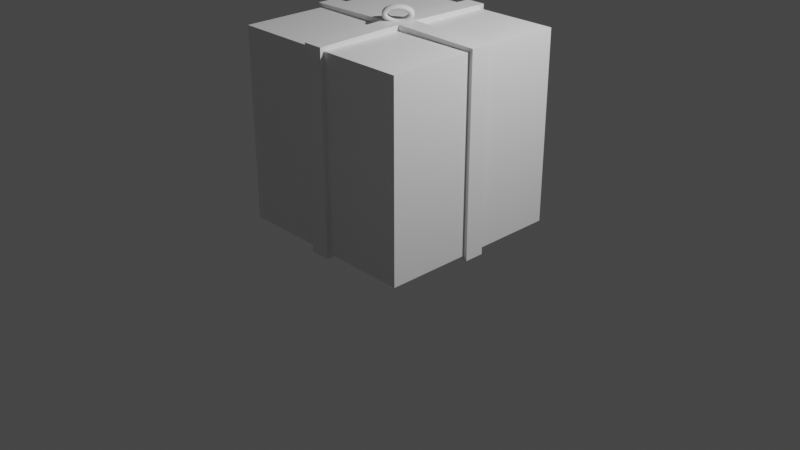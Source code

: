 # Source: Gift.blend  (saved by Blender 2.93.21; exported with 4.5.12 LTS)
import bpy
from mathutils import Matrix  # noqa: F401  (used for matrix-valued properties, if any)

bpy.ops.wm.read_factory_settings(use_empty=True)
scene = bpy.context.scene
scene.name = 'Scene'

# ---- collections
col_collection = bpy.data.collections.new('Collection'); scene.collection.children.link(col_collection)

# ---- materials (node trees are filled in below, after node groups)
mat_material = bpy.data.materials.new('Material')
mat_material.alpha_threshold = 0.0
mat_material.use_transparent_shadow = False
mat_material.line_color = (0.0, 0.0, 0.0, 1.0)

# ---- material node trees
mat_material.use_nodes = True; mat_material.node_tree.nodes.clear()
_N = mat_material.node_tree.nodes; _L = mat_material.node_tree.links
n0 = _N.new('ShaderNodeOutputMaterial'); n0.name = 'Material Output'; n0.location = (300, 300)
n1 = _N.new('ShaderNodeBsdfPrincipled'); n1.name = 'Principled BSDF'; n1.location = (10, 300)
n1.distribution = 'GGX'
n1.subsurface_method = 'BURLEY'
n1.inputs[2].default_value = 0.4
n1.inputs[3].default_value = 1.45
n1.inputs[27].default_value = (0.0, 0.0, 0.0, 1.0)
n1.inputs[28].default_value = 1.0
_L.new(n1.outputs[0], n0.inputs[0])
n0.is_active_output = True

# ---- world
world_world = bpy.data.worlds.new('World'); scene.world = world_world
world_world.use_nodes = True; world_world.node_tree.nodes.clear()
_N = world_world.node_tree.nodes; _L = world_world.node_tree.links
n0 = _N.new('ShaderNodeOutputWorld'); n0.name = 'World Output'; n0.location = (300, 300)
n1 = _N.new('ShaderNodeBackground'); n1.name = 'Background'; n1.location = (10, 300)
n1.inputs[0].default_value = (0.05088, 0.05088, 0.05088, 1.0)
_L.new(n1.outputs[0], n0.inputs[0])
n0.is_active_output = True
world_world.color = (0.05088, 0.05088, 0.05088)
world_world.use_sun_shadow = False
world_world.sun_shadow_jitter_overblur = 0.0

# ---- cameras
cam_camera = bpy.data.cameras.new('Camera')
cam_camera.clip_end = 100.0
cam_camera.ortho_scale = 7.314

# ---- lights
light_light = bpy.data.lights.new('Light', 'POINT')
light_light.transmission_factor = 0.0
light_light.energy = 1000.0
light_light.shadow_soft_size = 0.1
light_light.shadow_maximum_resolution = 0.006
light_light.use_absolute_resolution = True

# ---- meshes
me_cube = bpy.data.meshes.new('Cube')
me_cube.from_pydata([(1.0, 1.0, 1.0), (1.0, 1.0, -1.0), (1.0, -1.0, 1.0), (1.0, -1.0, -1.0), (-1.0, 1.0, 1.0), (-1.0, 1.0, -1.0), (-1.0, -1.0, 1.0), (-1.0, -1.0, -1.0), (0.1054, 1.0, -1.0), (-0.1054, 1.0, -1.0), (0.1054, -1.0, 1.0), (-0.1054, -1.0, 1.0), (0.1054, -1.0, -1.0), (-0.1054, -1.0, -1.0), (-0.1054, 1.0, 1.0), (0.1054, 1.0, 1.0), (-1.0, -0.1054, -1.0), (-1.0, 0.1054, -1.0), (1.0, -0.1054, 1.0), (1.0, 0.1054, 1.0), (-1.0, -0.1054, 1.0), (-1.0, 0.1054, 1.0), (1.0, -0.1054, -1.0), (1.0, 0.1054, -1.0), (0.1054, -0.1054, -1.0), (-0.1054, -0.1054, -1.0), (-0.1054, 0.1054, -1.0), (0.1054, 0.1054, -1.0), (-0.1054, -0.1054, 1.0), (0.1054, -0.1054, 1.0), (0.1054, 0.1054, 1.0), (-0.1054, 0.1054, 1.0), (0.1054, 0.1054, -1.0), (0.1054, -0.1054, -1.0), (-0.1054, -0.1054, -1.0), (-0.1054, 0.1054, -1.0), (-0.1054, 0.1054, 1.0), (-0.1054, -0.1054, 1.0), (0.1054, -0.1054, 1.0), (0.1054, 0.1054, 1.0), (-0.1054, 1.0, 1.0), (0.1054, 1.0, 1.0), (0.1054, 1.0, -1.0), (-0.1054, 1.0, -1.0), (0.1054, -1.0, -1.0), (-0.1054, -1.0, -1.0), (0.1054, -1.0, 1.0), (-0.1054, -1.0, 1.0), (1.0, -0.1054, 1.0), (1.0, 0.1054, 1.0), (-1.0, -0.1054, -1.0), (-1.0, 0.1054, -1.0), (1.0, -0.1054, -1.0), (1.0, 0.1054, -1.0), (-1.0, -0.1054, 1.0), (-1.0, 0.1054, 1.0), (0.1054, 0.1054, -1.058), (0.1054, -0.1054, -1.058), (-0.1054, -0.1054, -1.058), (-0.1054, 0.1054, -1.058), (-0.1054, 0.1054, 1.058), (-0.1054, -0.1054, 1.058), (0.1054, -0.1054, 1.058), (0.1054, 0.1054, 1.058), (-0.1054, 1.041, 1.041), (0.1054, 1.041, 1.041), (0.1054, 1.041, -1.041), (-0.1054, 1.041, -1.041), (0.1054, -1.041, -1.041), (-0.1054, -1.041, -1.041), (0.1054, -1.041, 1.041), (-0.1054, -1.041, 1.041), (1.041, -0.1054, 1.041), (1.041, 0.1054, 1.041), (-1.041, -0.1054, -1.041), (-1.041, 0.1054, -1.041), (1.041, -0.1054, -1.041), (1.041, 0.1054, -1.041), (-1.041, -0.1054, 1.041), (-1.041, 0.1054, 1.041)], [], [(24, 22, 3, 12), (18, 29, 10, 2), (22, 18, 2, 3), (16, 25, 13, 7), (1, 0, 19, 23), (13, 11, 6, 7), (8, 1, 23, 27), (0, 15, 30, 19), (28, 20, 6, 11), (3, 2, 10, 12), (14, 4, 21, 31), (5, 4, 14, 9), (8, 15, 0, 1), (17, 21, 4, 5), (7, 6, 20, 16), (9, 14, 40, 43), (22, 24, 33, 52), (28, 11, 47, 37), (23, 19, 49, 53), (12, 10, 46, 44), (31, 21, 55, 36), (29, 18, 48, 38), (15, 8, 42, 41), (11, 13, 45, 47), (20, 28, 37, 54), (30, 15, 41, 39), (18, 22, 52, 48), (16, 20, 54, 50), (14, 31, 36, 40), (5, 9, 26, 17), (41, 42, 66, 65), (47, 45, 69, 71), (54, 37, 61, 78), (39, 41, 65, 63), (48, 52, 76, 72), (50, 54, 78, 74), (40, 36, 60, 64), (51, 35, 59, 75), (45, 34, 58, 69), (55, 51, 75, 79), (35, 43, 67, 59), (42, 32, 56, 66), (34, 50, 74, 58), (33, 44, 68, 57), (19, 30, 39, 49), (10, 29, 38, 46), (27, 23, 53, 32), (24, 12, 44, 33), (25, 16, 50, 34), (8, 27, 32, 42), (26, 9, 43, 35), (21, 17, 51, 55), (13, 25, 34, 45), (17, 26, 35, 51), (57, 58, 59, 56), (61, 62, 63, 60), (65, 66, 67, 64), (57, 68, 69, 58), (71, 69, 68, 70), (61, 71, 70, 62), (66, 56, 59, 67), (64, 60, 63, 65), (62, 72, 73, 63), (58, 74, 75, 59), (72, 76, 77, 73), (76, 57, 56, 77), (79, 75, 74, 78), (78, 61, 60, 79), (38, 48, 72, 62), (36, 55, 79, 60), (44, 46, 70, 68), (53, 49, 73, 77), (37, 47, 71, 61), (52, 33, 57, 76), (43, 40, 64, 67), (49, 39, 63, 73), (46, 38, 62, 70), (32, 53, 77, 56)])
_uv = me_cube.uv_layers.new(name='UVMap')
_uv.uv.foreach_set('vector', [0.2632, 0.6382, 0.375, 0.6382, 0.375, 0.75, 0.2632, 0.75, 0.625, 0.6382, 0.7368, 0.6382, 0.7368, 0.75, 0.625, 0.75, 0.375, 0.6382, 0.625, 0.6382, 0.625, 0.75, 0.375, 0.75, 0.125, 0.6382, 0.2368, 0.6382, 0.2368, 0.75, 0.125, 0.75, 0.375, 0.5, 0.625, 0.5, 0.625, 0.6118, 0.375, 0.6118, 0.375, 0.8882, 0.625, 0.8882, 0.625, 1.0, 0.375, 1.0, 0.2632, 0.5, 0.375, 0.5, 0.375, 0.6118, 0.2632, 0.6118, 0.625, 0.5, 0.7368, 0.5, 0.7368, 0.6118, 0.625, 0.6118, 0.7632, 0.6382, 0.875, 0.6382, 0.875, 0.75, 0.7632, 0.75, 0.375, 0.75, 0.625, 0.75, 0.625, 0.8618, 0.375, 0.8618, 0.7632, 0.5, 0.875, 0.5, 0.875, 0.6118, 0.7632, 0.6118, 0.375, 0.25, 0.625, 0.25, 0.625, 0.3618, 0.375, 0.3618, 0.375, 0.3882, 0.625, 0.3882, 0.625, 0.5, 0.375, 0.5, 0.375, 0.1382, 0.625, 0.1382, 0.625, 0.25, 0.375, 0.25, 0.375, 0.0, 0.625, 0.0, 0.625, 0.1118, 0.375, 0.1118, 0.375, 0.3618, 0.625, 0.3618, 0.625, 0.3618, 0.375, 0.3618, 0.375, 0.6382, 0.2632, 0.6382, 0.2632, 0.6382, 0.375, 0.6382, 0.7632, 0.6382, 0.7632, 0.75, 0.7632, 0.75, 0.7632, 0.6382, 0.375, 0.6118, 0.625, 0.6118, 0.625, 0.6118, 0.375, 0.6118, 0.375, 0.8618, 0.625, 0.8618, 0.625, 0.8618, 0.375, 0.8618, 0.7632, 0.6118, 0.875, 0.6118, 0.875, 0.6118, 0.7632, 0.6118, 0.7368, 0.6382, 0.625, 0.6382, 0.625, 0.6382, 0.7368, 0.6382, 0.625, 0.3882, 0.375, 0.3882, 0.375, 0.3882, 0.625, 0.3882, 0.625, 0.8882, 0.375, 0.8882, 0.375, 0.8882, 0.625, 0.8882, 0.875, 0.6382, 0.7632, 0.6382, 0.7632, 0.6382, 0.875, 0.6382, 0.7368, 0.6118, 0.7368, 0.5, 0.7368, 0.5, 0.7368, 0.6118, 0.625, 0.6382, 0.375, 0.6382, 0.375, 0.6382, 0.625, 0.6382, 0.375, 0.1118, 0.625, 0.1118, 0.625, 0.1118, 0.375, 0.1118, 0.7632, 0.5, 0.7632, 0.6118, 0.7632, 0.6118, 0.7632, 0.5, 0.125, 0.5, 0.2368, 0.5, 0.2368, 0.6118, 0.125, 0.6118, 0.625, 0.3882, 0.375, 0.3882, 0.375, 0.3882, 0.625, 0.3882, 0.625, 0.8882, 0.375, 0.8882, 0.375, 0.8882, 0.625, 0.8882, 0.875, 0.6382, 0.7632, 0.6382, 0.7632, 0.6382, 0.875, 0.6382, 0.7368, 0.6118, 0.7368, 0.5, 0.7368, 0.5, 0.7368, 0.6118, 0.625, 0.6382, 0.375, 0.6382, 0.375, 0.6382, 0.625, 0.6382, 0.375, 0.1118, 0.625, 0.1118, 0.625, 0.1118, 0.375, 0.1118, 0.7632, 0.5, 0.7632, 0.6118, 0.7632, 0.6118, 0.7632, 0.5, 0.125, 0.6118, 0.2368, 0.6118, 0.2368, 0.6118, 0.125, 0.6118, 0.2368, 0.75, 0.2368, 0.6382, 0.2368, 0.6382, 0.2368, 0.75, 0.625, 0.1382, 0.375, 0.1382, 0.375, 0.1382, 0.625, 0.1382, 0.2368, 0.6118, 0.2368, 0.5, 0.2368, 0.5, 0.2368, 0.6118, 0.2632, 0.5, 0.2632, 0.6118, 0.2632, 0.6118, 0.2632, 0.5, 0.2368, 0.6382, 0.125, 0.6382, 0.125, 0.6382, 0.2368, 0.6382, 0.2632, 0.6382, 0.2632, 0.75, 0.2632, 0.75, 0.2632, 0.6382, 0.625, 0.6118, 0.7368, 0.6118, 0.7368, 0.6118, 0.625, 0.6118, 0.7368, 0.75, 0.7368, 0.6382, 0.7368, 0.6382, 0.7368, 0.75, 0.2632, 0.6118, 0.375, 0.6118, 0.375, 0.6118, 0.2632, 0.6118, 0.2632, 0.6382, 0.2632, 0.75, 0.2632, 0.75, 0.2632, 0.6382, 0.2368, 0.6382, 0.125, 0.6382, 0.125, 0.6382, 0.2368, 0.6382, 0.2632, 0.5, 0.2632, 0.6118, 0.2632, 0.6118, 0.2632, 0.5, 0.2368, 0.6118, 0.2368, 0.5, 0.2368, 0.5, 0.2368, 0.6118, 0.625, 0.1382, 0.375, 0.1382, 0.375, 0.1382, 0.625, 0.1382, 0.2368, 0.75, 0.2368, 0.6382, 0.2368, 0.6382, 0.2368, 0.75, 0.125, 0.6118, 0.2368, 0.6118, 0.2368, 0.6118, 0.125, 0.6118, 0.2632, 0.6382, 0.2368, 0.6382, 0.2368, 0.6118, 0.2632, 0.6118, 0.7632, 0.6382, 0.7368, 0.6382, 0.7368, 0.6118, 0.7632, 0.6118, 0.625, 0.3882, 0.375, 0.3882, 0.375, 0.3618, 0.625, 0.3618, 0.2632, 0.6382, 0.2632, 0.75, 0.2368, 0.75, 0.2368, 0.6382, 0.625, 0.8882, 0.375, 0.8882, 0.375, 0.8618, 0.625, 0.8618, 0.7632, 0.6382, 0.7632, 0.75, 0.7368, 0.75, 0.7368, 0.6382, 0.2632, 0.5, 0.2632, 0.6118, 0.2368, 0.6118, 0.2368, 0.5, 0.7632, 0.5, 0.7632, 0.6118, 0.7368, 0.6118, 0.7368, 0.5, 0.7368, 0.6382, 0.625, 0.6382, 0.625, 0.6118, 0.7368, 0.6118, 0.2368, 0.6382, 0.125, 0.6382, 0.125, 0.6118, 0.2368, 0.6118, 0.625, 0.6382, 0.375, 0.6382, 0.375, 0.6118, 0.625, 0.6118, 0.375, 0.6382, 0.2632, 0.6382, 0.2632, 0.6118, 0.375, 0.6118, 0.625, 0.1382, 0.375, 0.1382, 0.375, 0.1118, 0.625, 0.1118, 0.875, 0.6382, 0.7632, 0.6382, 0.7632, 0.6118, 0.875, 0.6118, 0.7368, 0.6382, 0.625, 0.6382, 0.625, 0.6382, 0.7368, 0.6382, 0.7632, 0.6118, 0.875, 0.6118, 0.875, 0.6118, 0.7632, 0.6118, 0.375, 0.8618, 0.625, 0.8618, 0.625, 0.8618, 0.375, 0.8618, 0.375, 0.6118, 0.625, 0.6118, 0.625, 0.6118, 0.375, 0.6118, 0.7632, 0.6382, 0.7632, 0.75, 0.7632, 0.75, 0.7632, 0.6382, 0.375, 0.6382, 0.2632, 0.6382, 0.2632, 0.6382, 0.375, 0.6382, 0.375, 0.3618, 0.625, 0.3618, 0.625, 0.3618, 0.375, 0.3618, 0.625, 0.6118, 0.7368, 0.6118, 0.7368, 0.6118, 0.625, 0.6118, 0.7368, 0.75, 0.7368, 0.6382, 0.7368, 0.6382, 0.7368, 0.75, 0.2632, 0.6118, 0.375, 0.6118, 0.375, 0.6118, 0.2632, 0.6118])
me_cube.materials.append(mat_material)
me_cube.use_remesh_preserve_volume = False
me_cube.use_remesh_preserve_attributes = False
me_cube.use_mirror_vertex_groups = False
me_cube.update()
me_circle = bpy.data.meshes.new('Circle')
me_circle.from_pydata([(-3.425e-09, 0.3792, -4.192), (-0.2383, 0.3792, -4.214), (-0.4479, 0.3792, -4.277), (-0.6035, 0.3792, -4.374), (-0.6863, 0.3792, -4.492), (-0.6863, 0.3792, -4.618), (-0.6035, 0.3792, -4.736), (-0.4479, 0.3792, -4.833), (-0.2383, 0.3792, -4.896), (5.749e-08, 0.3792, -4.918), (0.2383, 0.3792, -4.896), (0.4479, 0.3792, -4.833), (0.6035, 0.3792, -4.736), (0.6863, 0.3792, -4.618), (0.6863, 0.3792, -4.492), (0.6035, 0.3792, -4.374), (0.4479, 0.3792, -4.277), (0.2383, 0.3792, -4.214), (-0.2383, -0.3792, -4.214), (-3.425e-09, -0.3792, -4.192), (-0.4479, -0.3792, -4.277), (-0.6035, -0.3792, -4.374), (-0.6863, -0.3792, -4.492), (-0.6863, -0.3792, -4.618), (-0.6035, -0.3792, -4.736), (-0.4479, -0.3792, -4.833), (-0.2383, -0.3792, -4.896), (5.749e-08, -0.3792, -4.918), (0.2383, -0.3792, -4.896), (0.4479, -0.3792, -4.833), (0.6035, -0.3792, -4.736), (0.6863, -0.3792, -4.618), (0.6863, -0.3792, -4.492), (0.6035, -0.3792, -4.374), (0.4479, -0.3792, -4.277), (0.2383, -0.3792, -4.214), (-3.425e-09, 0.291, -4.005), (-3.425e-09, 0.3792, -4.072), (-0.3181, 0.3792, -4.1), (-0.3617, 0.291, -4.038), (-0.6004, 0.3792, -4.183), (-0.6797, 0.291, -4.133), (-0.8124, 0.3792, -4.311), (-0.9158, 0.291, -4.28), (-0.9258, 0.3792, -4.47), (-1.041, 0.291, -4.46), (-0.9258, 0.3792, -4.64), (-1.041, 0.291, -4.651), (-0.8124, 0.3792, -4.799), (-0.9158, 0.291, -4.83), (-0.6004, 0.3792, -4.928), (-0.6797, 0.291, -4.977), (-0.3181, 0.3792, -5.01), (-0.3617, 0.291, -5.072), (7.775e-08, 0.3792, -5.038), (8.902e-08, 0.291, -5.105), (0.3181, 0.3792, -5.01), (0.3617, 0.291, -5.072), (0.6004, 0.3792, -4.928), (0.6797, 0.291, -4.977), (0.8124, 0.3792, -4.799), (0.9158, 0.291, -4.83), (0.9258, 0.3792, -4.64), (1.041, 0.291, -4.651), (0.9258, 0.3792, -4.47), (1.041, 0.291, -4.46), (0.8124, 0.3792, -4.311), (0.9158, 0.291, -4.28), (0.6004, 0.3792, -4.183), (0.6797, 0.291, -4.133), (0.3181, 0.3792, -4.1), (0.3617, 0.291, -4.038), (-0.3617, -0.291, -4.038), (-0.3181, -0.3792, -4.1), (-3.425e-09, -0.3792, -4.072), (-3.425e-09, -0.291, -4.005), (-0.6797, -0.291, -4.133), (-0.6004, -0.3792, -4.183), (-0.9158, -0.291, -4.28), (-0.8124, -0.3792, -4.311), (-1.041, -0.291, -4.46), (-0.9258, -0.3792, -4.47), (-1.041, -0.291, -4.651), (-0.9258, -0.3792, -4.64), (-0.9158, -0.291, -4.83), (-0.8124, -0.3792, -4.799), (-0.6797, -0.291, -4.977), (-0.6004, -0.3792, -4.928), (-0.3617, -0.291, -5.072), (-0.3181, -0.3792, -5.01), (8.902e-08, -0.291, -5.105), (7.775e-08, -0.3792, -5.038), (0.3617, -0.291, -5.072), (0.3181, -0.3792, -5.01), (0.6797, -0.291, -4.977), (0.6004, -0.3792, -4.928), (0.9158, -0.291, -4.83), (0.8124, -0.3792, -4.799), (1.041, -0.291, -4.651), (0.9258, -0.3792, -4.64), (1.041, -0.291, -4.46), (0.9258, -0.3792, -4.47), (0.9158, -0.291, -4.28), (0.8124, -0.3792, -4.311), (0.6797, -0.291, -4.133), (0.6004, -0.3792, -4.183), (0.3617, -0.291, -4.038), (0.3181, -0.3792, -4.1)], [], [(55, 57, 92, 90), (57, 59, 94, 92), (59, 61, 96, 94), (61, 63, 98, 96), (63, 65, 100, 98), (65, 67, 102, 100), (67, 69, 104, 102), (69, 71, 106, 104), (74, 73, 18, 19), (37, 0, 1, 38), (71, 36, 75, 106), (41, 43, 78, 76), (43, 45, 80, 78), (45, 47, 82, 80), (47, 49, 84, 82), (49, 51, 86, 84), (51, 53, 88, 86), (53, 55, 90, 88), (91, 93, 28, 27), (93, 95, 29, 28), (95, 97, 30, 29), (97, 99, 31, 30), (99, 101, 32, 31), (101, 103, 33, 32), (103, 105, 34, 33), (105, 107, 35, 34), (77, 79, 21, 20), (73, 77, 20, 18), (107, 74, 19, 35), (79, 81, 22, 21), (81, 83, 23, 22), (83, 85, 24, 23), (85, 87, 25, 24), (87, 89, 26, 25), (89, 91, 27, 26), (1, 0, 19, 18), (46, 5, 6, 48), (15, 14, 32, 33), (2, 1, 18, 20), (48, 6, 7, 50), (16, 15, 33, 34), (3, 2, 20, 21), (50, 7, 8, 52), (17, 16, 34, 35), (4, 3, 21, 22), (52, 8, 9, 54), (0, 17, 35, 19), (5, 4, 22, 23), (54, 9, 10, 56), (6, 5, 23, 24), (56, 10, 11, 58), (7, 6, 24, 25), (58, 11, 12, 60), (8, 7, 25, 26), (60, 12, 13, 62), (9, 8, 26, 27), (62, 13, 14, 64), (70, 17, 0, 37), (10, 9, 27, 28), (64, 14, 15, 66), (38, 1, 2, 40), (11, 10, 28, 29), (66, 15, 16, 68), (40, 2, 3, 42), (12, 11, 29, 30), (68, 16, 17, 70), (42, 3, 4, 44), (13, 12, 30, 31), (39, 41, 76, 72), (44, 4, 5, 46), (14, 13, 31, 32), (39, 36, 37, 38), (41, 39, 38, 40), (43, 41, 40, 42), (45, 43, 42, 44), (47, 45, 44, 46), (49, 47, 46, 48), (51, 49, 48, 50), (53, 51, 50, 52), (55, 53, 52, 54), (57, 55, 54, 56), (59, 57, 56, 58), (61, 59, 58, 60), (63, 61, 60, 62), (65, 63, 62, 64), (67, 65, 64, 66), (69, 67, 66, 68), (71, 69, 68, 70), (36, 71, 70, 37), (73, 74, 75, 72), (77, 73, 72, 76), (79, 77, 76, 78), (81, 79, 78, 80), (83, 81, 80, 82), (85, 83, 82, 84), (87, 85, 84, 86), (89, 87, 86, 88), (91, 89, 88, 90), (93, 91, 90, 92), (95, 93, 92, 94), (97, 95, 94, 96), (99, 97, 96, 98), (101, 99, 98, 100), (103, 101, 100, 102), (105, 103, 102, 104), (107, 105, 104, 106), (74, 107, 106, 75), (36, 39, 72, 75)])
me_circle.polygons.foreach_set('use_smooth', [True] * 108)
_uv = me_circle.uv_layers.new(name='UVMap')
_uv.uv.foreach_set('vector', [0.0, 0.0, 0.0, 0.0, 0.0, 0.0, 0.0, 0.0, 0.0, 0.0, 0.0, 0.0, 0.0, 0.0, 0.0, 0.0, 0.0, 0.0, 0.0, 0.0, 0.0, 0.0, 0.0, 0.0, 0.0, 0.0, 0.0, 0.0, 0.0, 0.0, 0.0, 0.0, 0.0, 0.0, 0.0, 0.0, 0.0, 0.0, 0.0, 0.0, 0.0, 0.0, 0.0, 0.0, 0.0, 0.0, 0.0, 0.0, 0.0, 0.0, 0.0, 0.0, 0.0, 0.0, 0.0, 0.0, 0.0, 0.0, 0.0, 0.0, 0.0, 0.0, 0.0, 0.0, 0.0, 0.0, 0.0, 0.0, 0.0, 0.0, 0.0, 0.0, 0.0, 0.0, 0.0, 0.0, 0.0, 0.0, 0.0, 0.0, 0.0, 0.0, 0.0, 0.0, 0.0, 0.0, 0.0, 0.0, 0.0, 0.0, 0.0, 0.0, 0.0, 0.0, 0.0, 0.0, 0.0, 0.0, 0.0, 0.0, 0.0, 0.0, 0.0, 0.0, 0.0, 0.0, 0.0, 0.0, 0.0, 0.0, 0.0, 0.0, 0.0, 0.0, 0.0, 0.0, 0.0, 0.0, 0.0, 0.0, 0.0, 0.0, 0.0, 0.0, 0.0, 0.0, 0.0, 0.0, 0.0, 0.0, 0.0, 0.0, 0.0, 0.0, 0.0, 0.0, 0.0, 0.0, 0.0, 0.0, 0.0, 0.0, 0.0, 0.0, 0.0, 0.0, 0.0, 0.0, 0.0, 0.0, 0.0, 0.0, 0.0, 0.0, 0.0, 0.0, 0.0, 0.0, 0.0, 0.0, 0.0, 0.0, 0.0, 0.0, 0.0, 0.0, 0.0, 0.0, 0.0, 0.0, 0.0, 0.0, 0.0, 0.0, 0.0, 0.0, 0.0, 0.0, 0.0, 0.0, 0.0, 0.0, 0.0, 0.0, 0.0, 0.0, 0.0, 0.0, 0.0, 0.0, 0.0, 0.0, 0.0, 0.0, 0.0, 0.0, 0.0, 0.0, 0.0, 0.0, 0.0, 0.0, 0.0, 0.0, 0.0, 0.0, 0.0, 0.0, 0.0, 0.0, 0.0, 0.0, 0.0, 0.0, 0.0, 0.0, 0.0, 0.0, 0.0, 0.0, 0.0, 0.0, 0.0, 0.0, 0.0, 0.0, 0.0, 0.0, 0.0, 0.0, 0.0, 0.0, 0.0, 0.0, 0.0, 0.0, 0.0, 0.0, 0.0, 0.0, 0.0, 0.0, 0.0, 0.0, 0.0, 0.0, 0.0, 0.0, 0.0, 0.0, 0.0, 0.0, 0.0, 0.0, 0.0, 0.0, 0.0, 0.0, 0.0, 0.0, 0.0, 0.0, 0.0, 0.0, 0.0, 0.0, 0.0, 0.0, 0.0, 0.0, 0.0, 0.0, 0.0, 0.0, 0.0, 0.0, 0.0, 0.0, 0.0, 0.0, 0.0, 0.0, 0.0, 0.0, 0.0, 0.0, 0.0, 0.0, 0.0, 0.0, 0.0, 0.0, 0.0, 0.0, 0.0, 0.0, 0.0, 0.0, 0.0, 0.0, 0.0, 0.0, 0.0, 0.0, 0.0, 0.0, 0.0, 0.0, 0.0, 0.0, 0.0, 0.0, 0.0, 0.0, 0.0, 0.0, 0.0, 0.0, 0.0, 0.0, 0.0, 0.0, 0.0, 0.0, 0.0, 0.0, 0.0, 0.0, 0.0, 0.0, 0.0, 0.0, 0.0, 0.0, 0.0, 0.0, 0.0, 0.0, 0.0, 0.0, 0.0, 0.0, 0.0, 0.0, 0.0, 0.0, 0.0, 0.0, 0.0, 0.0, 0.0, 0.0, 0.0, 0.0, 0.0, 0.0, 0.0, 0.0, 0.0, 0.0, 0.0, 0.0, 0.0, 0.0, 0.0, 0.0, 0.0, 0.0, 0.0, 0.0, 0.0, 0.0, 0.0, 0.0, 0.0, 0.0, 0.0, 0.0, 0.0, 0.0, 0.0, 0.0, 0.0, 0.0, 0.0, 0.0, 0.0, 0.0, 0.0, 0.0, 0.0, 0.0, 0.0, 0.0, 0.0, 0.0, 0.0, 0.0, 0.0, 0.0, 0.0, 0.0, 0.0, 0.0, 0.0, 0.0, 0.0, 0.0, 0.0, 0.0, 0.0, 0.0, 0.0, 0.0, 0.0, 0.0, 0.0, 0.0, 0.0, 0.0, 0.0, 0.0, 0.0, 0.0, 0.0, 0.0, 0.0, 0.0, 0.0, 0.0, 0.0, 0.0, 0.0, 0.0, 0.0, 0.0, 0.0, 0.0, 0.0, 0.0, 0.0, 0.0, 0.0, 0.0, 0.0, 0.0, 0.0, 0.0, 0.0, 0.0, 0.0, 0.0, 0.0, 0.0, 0.0, 0.0, 0.0, 0.0, 0.0, 0.0, 0.0, 0.0, 0.0, 0.0, 0.0, 0.0, 0.0, 0.0, 0.0, 0.0, 0.0, 0.0, 0.0, 0.0, 0.0, 0.0, 0.0, 0.0, 0.0, 0.0, 0.0, 0.0, 0.0, 0.0, 0.0, 0.0, 0.0, 0.0, 0.0, 0.0, 0.0, 0.0, 0.0, 0.0, 0.0, 0.0, 0.0, 0.0, 0.0, 0.0, 0.0, 0.0, 0.0, 0.0, 0.0, 0.0, 0.0, 0.0, 0.0, 0.0, 0.0, 0.0, 0.0, 0.0, 0.0, 0.0, 0.0, 0.0, 0.0, 0.0, 0.0, 0.0, 0.0, 0.0, 0.0, 0.0, 0.0, 0.0, 0.0, 0.0, 0.0, 0.0, 0.0, 0.0, 0.0, 0.0, 0.0, 0.0, 0.0, 0.0, 0.0, 0.0, 0.0, 0.0, 0.0, 0.0, 0.0, 0.0, 0.0, 0.0, 0.0, 0.0, 0.0, 0.0, 0.0, 0.0, 0.0, 0.0, 0.0, 0.0, 0.0, 0.0, 0.0, 0.0, 0.0, 0.0, 0.0, 0.0, 0.0, 0.0, 0.0, 0.0, 0.0, 0.0, 0.0, 0.0, 0.0, 0.0, 0.0, 0.0, 0.0, 0.0, 0.0, 0.0, 0.0, 0.0, 0.0, 0.0, 0.0, 0.0, 0.0, 0.0, 0.0, 0.0, 0.0, 0.0, 0.0, 0.0, 0.0, 0.0, 0.0, 0.0, 0.0, 0.0, 0.0, 0.0, 0.0, 0.0, 0.0, 0.0, 0.0, 0.0, 0.0, 0.0, 0.0, 0.0, 0.0, 0.0, 0.0, 0.0, 0.0, 0.0, 0.0, 0.0, 0.0, 0.0, 0.0, 0.0, 0.0, 0.0, 0.0, 0.0, 0.0, 0.0, 0.0, 0.0, 0.0, 0.0, 0.0, 0.0, 0.0, 0.0, 0.0, 0.0, 0.0, 0.0, 0.0, 0.0, 0.0, 0.0, 0.0, 0.0, 0.0, 0.0, 0.0, 0.0, 0.0, 0.0, 0.0, 0.0, 0.0, 0.0, 0.0, 0.0, 0.0, 0.0, 0.0, 0.0, 0.0, 0.0, 0.0, 0.0, 0.0, 0.0, 0.0, 0.0, 0.0, 0.0, 0.0, 0.0, 0.0, 0.0, 0.0, 0.0, 0.0, 0.0, 0.0, 0.0, 0.0, 0.0, 0.0, 0.0, 0.0, 0.0, 0.0, 0.0, 0.0, 0.0, 0.0, 0.0, 0.0, 0.0, 0.0, 0.0, 0.0, 0.0, 0.0, 0.0, 0.0, 0.0, 0.0, 0.0, 0.0, 0.0, 0.0, 0.0, 0.0, 0.0, 0.0, 0.0, 0.0, 0.0, 0.0, 0.0, 0.0, 0.0, 0.0, 0.0, 0.0, 0.0, 0.0, 0.0, 0.0, 0.0, 0.0, 0.0, 0.0, 0.0, 0.0, 0.0, 0.0, 0.0, 0.0, 0.0, 0.0, 0.0, 0.0, 0.0, 0.0, 0.0, 0.0, 0.0, 0.0, 0.0, 0.0, 0.0, 0.0, 0.0, 0.0, 0.0, 0.0, 0.0, 0.0, 0.0, 0.0, 0.0, 0.0, 0.0, 0.0, 0.0, 0.0, 0.0, 0.0, 0.0, 0.0, 0.0, 0.0, 0.0, 0.0, 0.0, 0.0, 0.0, 0.0, 0.0, 0.0, 0.0, 0.0, 0.0, 0.0, 0.0, 0.0, 0.0, 0.0, 0.0, 0.0, 0.0, 0.0, 0.0, 0.0, 0.0, 0.0, 0.0, 0.0, 0.0, 0.0, 0.0, 0.0, 0.0, 0.0, 0.0, 0.0, 0.0, 0.0, 0.0, 0.0, 0.0, 0.0, 0.0, 0.0, 0.0, 0.0, 0.0, 0.0, 0.0, 0.0, 0.0, 0.0, 0.0, 0.0, 0.0, 0.0, 0.0, 0.0, 0.0, 0.0, 0.0, 0.0, 0.0, 0.0, 0.0, 0.0, 0.0, 0.0, 0.0, 0.0, 0.0, 0.0, 0.0, 0.0, 0.0, 0.0, 0.0, 0.0, 0.0, 0.0, 0.0, 0.0, 0.0, 0.0, 0.0, 0.0, 0.0, 0.0, 0.0])
me_circle.use_remesh_fix_poles = True
me_circle.use_remesh_preserve_attributes = False
me_circle.update()
me_plane_001 = bpy.data.meshes.new('Plane.001')
me_plane_001.from_pydata([(-1.0, -1.0, 0.0), (1.0, -1.0, 0.0), (-1.0, 1.0, 0.0), (1.0, 1.0, 0.0)], [], [(0, 1, 3, 2)])
_uv = me_plane_001.uv_layers.new(name='UVMap')
_uv.uv.foreach_set('vector', [0.0, 0.0, 1.0, 0.0, 1.0, 1.0, 0.0, 1.0])
me_plane_001.use_remesh_fix_poles = True
me_plane_001.use_remesh_preserve_attributes = False
me_plane_001.update()

# ---- objects
ob_cube = bpy.data.objects.new('Cube', me_cube)
ob_light = bpy.data.objects.new('Light', light_light)
ob_camera = bpy.data.objects.new('Camera', cam_camera)
ob_circle = bpy.data.objects.new('Circle', me_circle)
ob_plane = bpy.data.objects.new('Plane', me_plane_001)

# ---- transforms, parenting, visibility, modifiers, constraints
ob_cube.location = (0.0, 0.0, 1.0)
ob_cube.lock_rotations_4d = False
ob_cube.empty_display_type = 'ARROWS'
ob_cube.lineart.crease_threshold = 0.0
ob_light.location = (3.739, 1.005, 5.246)
ob_light.rotation_euler = (0.6503, 0.05522, 1.866)
ob_light.scale = (0.9995, 0.9329, 0.8809)
ob_light.lock_rotations_4d = False
ob_light.empty_display_type = 'ARROWS'
ob_light.color = (0.0, 0.0, 0.0, 0.0)
ob_light.lineart.crease_threshold = 0.0
ob_camera.location = (7.359, -6.926, 4.958)
ob_camera.rotation_euler = (1.109, 0.0, 0.8149)
ob_camera.lock_rotations_4d = False
ob_camera.empty_display_type = 'ARROWS'
ob_camera.color = (0.0, 0.0, 0.0, 0.0)
ob_camera.display_type = 'WIRE'
ob_camera.lineart.crease_threshold = 0.0
ob_circle.location = (-0.01266, -0.0004727, 2.78)
ob_circle.rotation_euler = (0.0, -0.0, 0.7854)
ob_circle.scale = (0.145, 0.145, 0.145)
ob_plane.location = (3.345, -3.934, -0.2431)

# ---- collection membership
col_collection.objects.link(ob_cube)
col_collection.objects.link(ob_light)
col_collection.objects.link(ob_camera)
col_collection.objects.link(ob_circle)
col_collection.objects.link(ob_plane)

# ---- scene / render settings (as saved in the file)
scene.camera = ob_camera
scene.frame_start = 1; scene.frame_end = 250; scene.frame_set(1)
scene.render.engine = 'BLENDER_EEVEE_NEXT'
scene.cycles.use_denoising = False
scene.cycles.samples = 128
scene.cycles.sampling_pattern = 'TABULATED_SOBOL'
scene.cycles.use_adaptive_sampling = False
scene.cycles.use_light_tree = False
scene.view_settings.view_transform = 'Filmic'
bpy.context.view_layer.update()
